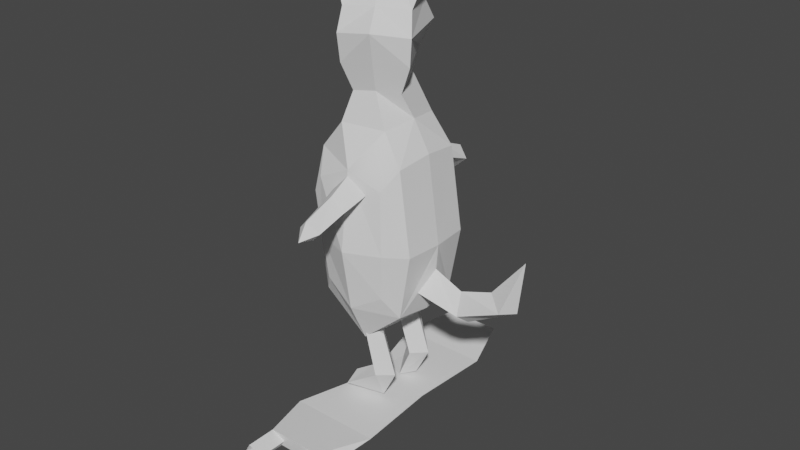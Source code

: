 # Source: SkateboardCat.blend  (saved by Blender 3.0.42; exported with 4.5.12 LTS)
import bpy
from mathutils import Matrix  # noqa: F401  (used for matrix-valued properties, if any)

bpy.ops.wm.read_factory_settings(use_empty=True)
scene = bpy.context.scene
scene.name = 'Scene'

# ---- collections
col_skateboardcat = bpy.data.collections.new('SkateboardCat'); scene.collection.children.link(col_skateboardcat)

# ---- world
world_world = bpy.data.worlds.new('World'); scene.world = world_world
world_world.use_nodes = True; world_world.node_tree.nodes.clear()
_N = world_world.node_tree.nodes; _L = world_world.node_tree.links
n0 = _N.new('ShaderNodeOutputWorld'); n0.name = 'World Output'; n0.location = (300, 300)
n1 = _N.new('ShaderNodeBackground'); n1.name = 'Background'; n1.location = (10, 300)
n1.inputs[0].default_value = (0.05088, 0.05088, 0.05088, 1.0)
_L.new(n1.outputs[0], n0.inputs[0])
n0.is_active_output = True
world_world.color = (0.05088, 0.05088, 0.05088)
world_world.use_sun_shadow = False
world_world.sun_shadow_jitter_overblur = 0.0

# ---- meshes
me_cube_001 = bpy.data.meshes.new('Cube.001')
me_cube_001.from_pydata([(0.3182, -0.2278, -0.3), (0.362, -0.2278, 0.4), (0.3182, 0.195, -0.3), (0.3182, 0.195, 0.4), (0.0, 0.295, -0.4667), (0.0, 0.295, 0.5667), (0.0, -0.3278, -0.4667), (0.0, -0.3278, 0.5667), (0.24, 0.2779, 0.5381), (0.3405, 0.2193, 1.56e-08), (0.3729, -3.725e-09, -0.4096), (0.3729, -7.451e-09, 0.5096), (0.3405, -0.2514, 1.56e-08), (0.24, -0.3107, -0.4381), (0.24, 0.2779, -0.4381), (0.24, -0.3107, 0.5381), (0.0, 0.0, -0.7167), (0.0, -0.4079, 0.2211), (0.0, 0.3758, 1.797e-08), (0.2455, 0.3561, 1.876e-08), (0.4381, -0.00212, 2.272e-08), (0.2454, -5.588e-09, -0.6781), (0.2455, -0.3882, 0.2211), (0.0, 0.1859, 0.7598), (0.2131, 0.1448, 0.7344), (0.257, -0.1448, 0.7344), (0.0, -0.1859, 0.7598), (0.2016, -0.1005, 0.9208), (0.1744, 0.04364, 0.9421), (-0.02014, -0.2006, 0.9829), (-0.1269, -0.09246, 0.9421), (0.2813, -0.1442, 1.268), (0.2716, 0.08756, 1.304), (-0.09976, -0.3371, 1.268), (-0.3174, -0.1785, 1.304), (0.1376, -0.1315, 1.525), (0.08111, 0.001507, 1.56), (0.04311, -0.1471, 1.552), (-0.01707, -0.04285, 1.56), (-0.1499, -0.263, 1.095), (-0.2688, -0.1566, 1.174), (0.223, 0.0656, 1.123), (0.2641, -0.138, 1.095), (0.1642, 0.03906, 1.428), (0.2173, -0.1564, 1.408), (-0.1551, -0.1052, 1.428), (-0.03526, -0.2705, 1.408), (0.0, 0.362, -0.169), (0.0, 0.3184, -0.3626), (0.1228, 0.3216, -0.2958), (0.0, 0.5541, -0.2539), (0.0, 0.6103, -0.4443), (0.07651, 0.5806, -0.3843), (0.0, 0.7715, -0.1792), (0.0, 0.9561, -0.2522), (0.09544, 0.8905, -0.2387), (0.0, 0.9955, 0.09417), (0.1252, -0.1943, 1.428), (0.1773, -0.2265, 1.577), (0.1196, -0.1125, 1.552), (0.09102, -0.2134, 1.408), (0.1859, -0.2564, 1.632), (0.7916, -1.121e-07, 0.2083), (0.6968, 0.07433, 0.2462), (0.6692, -1.065e-07, 0.1771), (0.7243, -1.155e-07, 0.3152), (0.6968, -0.07433, 0.2462), (0.3532, 0.1145, 0.3713), (0.3532, -1.226e-07, 0.2567), (0.3532, -1.387e-07, 0.4858), (0.3532, -0.1146, 0.3713), (0.5134, -1.269e-07, 0.3941), (0.5157, -0.08913, 0.3108), (0.5157, 0.08913, 0.3108), (0.518, -1.159e-07, 0.2275), (0.08198, -0.09635, -1.102), (0.08164, -1.317e-07, -0.6601), (0.1654, 0.08056, -1.121), (0.1695, 0.0879, -0.6601), (0.1773, -0.1375, -1.019), (0.1695, -0.08791, -0.5922), (0.2581, -0.1514, -1.091), (0.2574, -1.317e-07, -0.5715), (0.1668, -0.2032, -1.131), (0.08164, 0.09142, -0.9331), (0.1695, 0.1793, -0.9331), (0.2574, 0.09142, -0.9253), (0.1695, 0.003511, -0.9265), (-0.3182, -0.2278, -0.3), (-0.362, -0.2278, 0.4), (-0.3182, 0.195, -0.3), (-0.3182, 0.195, 0.4), (-0.24, 0.2779, 0.5381), (-0.3405, 0.2193, 1.56e-08), (-0.3729, -3.725e-09, -0.4096), (-0.3729, -7.451e-09, 0.5096), (-0.3405, -0.2514, 1.56e-08), (-0.24, -0.3107, -0.4381), (-0.24, 0.2779, -0.4381), (-0.24, -0.3107, 0.5381), (-0.2455, 0.3561, 1.876e-08), (-0.4381, -0.00212, 2.272e-08), (-0.2454, -5.588e-09, -0.6781), (-0.2455, -0.3882, 0.2211), (-0.2131, 0.1448, 0.7344), (-0.257, -0.1448, 0.7344), (0.08418, 0.1593, 0.9208), (-0.1375, 0.05914, 0.9829), (0.1041, 0.248, 1.268), (-0.2925, 0.08956, 1.268), (0.01864, 0.1318, 1.525), (-0.05551, 0.07119, 1.552), (-0.2701, 0.003027, 1.095), (0.09735, 0.231, 1.095), (0.05266, 0.208, 1.408), (-0.1999, 0.09394, 1.408), (-0.1228, 0.3216, -0.2958), (-0.07651, 0.5806, -0.3843), (-0.09544, 0.8905, -0.2387), (-0.03667, 0.164, 1.428), (-0.02643, 0.2244, 1.577), (0.02094, 0.1057, 1.552), (-0.07362, 0.151, 1.408), (-0.04323, 0.2506, 1.632), (-0.7634, -1.122e-07, 0.209), (-0.6701, 0.07433, 0.2507), (-0.6397, -1.073e-07, 0.1828), (-0.7004, -1.16e-07, 0.3186), (-0.6701, -0.07433, 0.2507), (-0.3532, 0.1145, 0.3713), (-0.3532, -1.226e-07, 0.2567), (-0.3532, -1.387e-07, 0.4858), (-0.3532, -0.1146, 0.3713), (-0.4928, -1.285e-07, 0.4059), (-0.4918, -0.08913, 0.3225), (-0.4918, 0.08913, 0.3225), (-0.4907, -1.175e-07, 0.2392), (-0.08198, 0.004162, -1.135), (-0.08164, -1.317e-07, -0.6601), (-0.1654, 0.08056, -1.121), (-0.1695, 0.0879, -0.6601), (-0.1773, -0.03697, -1.053), (-0.1695, -0.08791, -0.5922), (-0.2581, -0.05086, -1.124), (-0.2574, -1.317e-07, -0.5715), (-0.1668, -0.1387, -1.142), (-0.08164, 0.09142, -0.9331), (-0.1695, 0.1793, -0.9331), (-0.2574, 0.09142, -0.9253), (-0.1695, 0.003511, -0.9265), (-0.1497, -0.1028, 1.533), (-0.08523, -0.2357, 1.406), (0.03378, -0.2713, 1.503), (0.05851, -0.1733, 1.57), (-0.1432, -0.09984, 1.455), (-0.09776, -0.07931, 1.553), (-0.2068, 0.03346, 1.406), (-0.1549, 0.1463, 1.503), (-0.06501, 0.1001, 1.57)], [], [(4, 48, 49, 47, 18, 19, 14), (18, 5, 8, 19), (19, 8, 3, 9), (14, 19, 9, 2), (2, 9, 20, 10), (9, 3, 11, 20), (20, 11, 1, 12), (10, 20, 12, 0), (4, 14, 21, 16), (14, 2, 10, 21), (21, 10, 0, 13), (16, 21, 13, 6), (8, 5, 23, 24), (11, 3, 8, 24), (0, 12, 22, 13), (12, 1, 15, 22), (22, 15, 7, 17), (13, 22, 17, 6), (25, 26, 7, 15), (25, 11, 24), (26, 25, 29, 30), (40, 39, 33, 34), (25, 24, 27, 29), (24, 23, 28, 27), (44, 43, 36, 59), (42, 41, 32, 31), (41, 40, 34, 32), (39, 42, 31, 33), (36, 38, 37, 59), (43, 45, 38, 36), (46, 60, 59, 37), (45, 46, 37, 38), (29, 27, 42, 39), (27, 28, 41, 42), (30, 29, 39, 40), (34, 33, 46, 45), (33, 31, 44, 60, 46), (32, 34, 45, 43), (31, 32, 43, 44), (52, 51, 54, 55), (49, 48, 51, 52), (47, 49, 52, 50), (55, 54, 56), (50, 52, 55, 53), (53, 55, 56), (35, 57, 58), (60, 44, 61), (44, 59, 61), (57, 35, 59, 60), (35, 58, 61, 59), (58, 57, 60, 61), (15, 1, 11, 25), (73, 67, 69, 71), (74, 64, 66, 72), (64, 63, 62), (63, 65, 62), (70, 69, 67, 68), (74, 73, 63, 64), (72, 71, 69, 70), (65, 66, 62), (66, 64, 62), (66, 65, 71, 72), (68, 67, 73, 74), (68, 74, 72, 70), (63, 73, 71, 65), (84, 76, 78, 85), (85, 78, 82, 86), (86, 82, 80, 87), (87, 80, 76, 84), (82, 78, 76, 80), (77, 81, 83), (81, 79, 83), (79, 75, 83), (75, 77, 83), (79, 87, 84, 75), (81, 86, 87, 79), (77, 85, 86, 81), (75, 84, 85, 77), (4, 98, 100, 18, 47, 116, 48), (18, 100, 92, 5), (100, 93, 91, 92), (98, 90, 93, 100), (90, 94, 101, 93), (93, 101, 95, 91), (101, 96, 89, 95), (94, 88, 96, 101), (4, 16, 102, 98), (98, 102, 94, 90), (102, 97, 88, 94), (16, 6, 97, 102), (92, 104, 23, 5), (95, 104, 92, 91), (88, 97, 103, 96), (96, 103, 99, 89), (103, 17, 7, 99), (97, 6, 17, 103), (105, 99, 7, 26), (105, 104, 95), (26, 30, 107, 105), (40, 34, 109, 112), (105, 107, 106, 104), (104, 106, 28, 23), (114, 121, 36, 43), (113, 108, 32, 41), (112, 109, 108, 113), (36, 121, 111, 38), (115, 111, 121, 122), (45, 38, 111, 115), (107, 112, 113, 106), (106, 113, 41, 28), (30, 40, 112, 107), (34, 45, 115, 109), (109, 115, 122, 114, 108), (108, 114, 43, 32), (117, 118, 54, 51), (116, 117, 51, 48), (47, 50, 117, 116), (118, 56, 54), (50, 53, 118, 117), (53, 56, 118), (110, 120, 119), (122, 123, 114), (114, 123, 121), (119, 122, 121, 110), (110, 121, 123, 120), (120, 123, 122, 119), (99, 105, 95, 89), (135, 133, 131, 129), (136, 134, 128, 126), (126, 124, 125), (125, 124, 127), (132, 130, 129, 131), (136, 126, 125, 135), (134, 132, 131, 133), (127, 124, 128), (128, 124, 126), (128, 134, 133, 127), (130, 136, 135, 129), (130, 132, 134, 136), (125, 127, 133, 135), (146, 147, 140, 138), (147, 148, 144, 140), (148, 149, 142, 144), (149, 146, 138, 142), (144, 142, 138, 140), (139, 145, 143), (143, 145, 141), (141, 145, 137), (137, 145, 139), (141, 137, 146, 149), (143, 141, 149, 148), (139, 143, 148, 147), (137, 139, 147, 146), (150, 152, 153, 155), (154, 151, 152, 150), (150, 155, 158, 157), (154, 150, 157, 156)])
me_cube_001.polygons.foreach_set('use_smooth', [0, 0, 0, 0, 0, 0, 0, 0, 0, 0, 0, 0, 0, 1, 0, 0, 0, 0, 0, 0, 0, 0, 0, 0, 0, 0, 0, 0, 0, 0, 0, 0, 0, 0, 0, 0, 0, 0, 0, 0, 0, 0, 0, 0, 0, 0, 0, 0, 0, 0, 0, 0, 0, 0, 0, 0, 0, 0, 0, 0, 0, 0, 0, 0, 0, 0, 0, 0, 0, 0, 0, 0, 0, 0, 0, 0, 0, 0, 0, 0, 0, 0, 0, 0, 0, 0, 0, 0, 0, 0, 0, 1, 0, 0, 0, 0, 0, 0, 0, 0, 0, 0, 0, 0, 0, 0, 0, 0, 0, 0, 0, 0, 0, 0, 0, 0, 0, 0, 0, 0, 0, 0, 0, 0, 0, 0, 0, 0, 0, 0, 0, 0, 0, 0, 0, 0, 0, 0, 0, 0, 0, 0, 0, 0, 0, 0, 0, 0, 0, 0, 0, 0, 0, 0, 0, 0, 0])
_uv = me_cube_001.uv_layers.new(name='UVMap')
_uv.uv.foreach_set('vector', [0.375, 0.375, 0.3945, 0.375, 0.4049, 0.407, 0.4308, 0.375, 0.5, 0.375, 0.5, 0.4392, 0.375, 0.4375, 0.5, 0.375, 0.625, 0.375, 0.625, 0.4375, 0.5, 0.4392, 0.5, 0.4392, 0.625, 0.4375, 0.625, 0.5, 0.5, 0.5174, 0.375, 0.4375, 0.5, 0.4392, 0.5, 0.5174, 0.375, 0.5, 0.375, 0.5, 0.5, 0.5174, 0.5, 0.625, 0.3924, 0.625, 0.5, 0.5174, 0.625, 0.5, 0.6076, 0.625, 0.5, 0.625, 0.5, 0.625, 0.6076, 0.625, 0.625, 0.75, 0.5, 0.7326, 0.3924, 0.625, 0.5, 0.625, 0.5, 0.7326, 0.375, 0.75, 0.25, 0.5, 0.3125, 0.5, 0.3142, 0.625, 0.25, 0.625, 0.3125, 0.5, 0.375, 0.5, 0.3924, 0.625, 0.3142, 0.625, 0.3142, 0.625, 0.3924, 0.625, 0.375, 0.75, 0.3125, 0.75, 0.25, 0.625, 0.3142, 0.625, 0.3125, 0.75, 0.25, 0.75, 0.6875, 0.5, 0.75, 0.5, 0.75, 0.5625, 0.6866, 0.5625, 0.6076, 0.625, 0.625, 0.5, 0.6875, 0.5, 0.6866, 0.5625, 0.375, 0.75, 0.5, 0.7326, 0.5, 0.8108, 0.375, 0.8125, 0.5, 0.7326, 0.625, 0.75, 0.625, 0.8125, 0.5, 0.8108, 0.5, 0.8108, 0.625, 0.8125, 0.625, 0.875, 0.5, 0.875, 0.375, 0.8125, 0.5, 0.8108, 0.5, 0.875, 0.375, 0.875, 0.6866, 0.6875, 0.75, 0.6875, 0.75, 0.75, 0.6875, 0.75, 0.6866, 0.6875, 0.6076, 0.625, 0.6866, 0.5625, 0.75, 0.6875, 0.6866, 0.6875, 0.6866, 0.6875, 0.75, 0.6875, 0.75, 0.6875, 0.6866, 0.6875, 0.6866, 0.6875, 0.75, 0.6875, 0.6866, 0.6875, 0.6866, 0.5625, 0.6866, 0.5625, 0.6866, 0.6875, 0.6866, 0.5625, 0.75, 0.5625, 0.75, 0.5625, 0.6866, 0.5625, 0.6866, 0.5625, 0.75, 0.5625, 0.75, 0.5625, 0.6866, 0.5625, 0.6866, 0.5625, 0.75, 0.5625, 0.75, 0.5625, 0.6866, 0.5625, 0.0, 0.0, 0.0, 0.0, 0.0, 0.0, 0.0, 0.0, 0.6866, 0.6875, 0.6866, 0.5625, 0.6866, 0.5625, 0.6866, 0.6875, 0.75, 0.5625, 0.75, 0.6875, 0.6866, 0.6875, 0.6866, 0.5625, 0.0, 0.0, 0.0, 0.0, 0.0, 0.0, 0.0, 0.0, 0.6866, 0.6875, 0.6866, 0.625, 0.6866, 0.5625, 0.6866, 0.6875, 0.75, 0.6875, 0.6866, 0.6875, 0.6866, 0.6875, 0.75, 0.6875, 0.6866, 0.6875, 0.6866, 0.5625, 0.6866, 0.5625, 0.6866, 0.6875, 0.6866, 0.5625, 0.75, 0.5625, 0.75, 0.5625, 0.6866, 0.5625, 0.75, 0.6875, 0.6866, 0.6875, 0.6866, 0.6875, 0.75, 0.6875, 0.75, 0.6875, 0.6866, 0.6875, 0.6866, 0.6875, 0.75, 0.6875, 0.6866, 0.6875, 0.6866, 0.5625, 0.6866, 0.5625, 0.6866, 0.625, 0.6866, 0.6875, 0.0, 0.0, 0.0, 0.0, 0.0, 0.0, 0.0, 0.0, 0.6866, 0.5625, 0.75, 0.5625, 0.75, 0.5625, 0.6866, 0.5625, 0.4049, 0.407, 0.3945, 0.375, 0.3945, 0.375, 0.4049, 0.407, 0.4049, 0.407, 0.3945, 0.375, 0.3945, 0.375, 0.4049, 0.407, 0.4308, 0.375, 0.4049, 0.407, 0.4049, 0.407, 0.4308, 0.375, 0.4049, 0.407, 0.3945, 0.375, 0.4049, 0.407, 0.4308, 0.375, 0.4049, 0.407, 0.4049, 0.407, 0.4308, 0.375, 0.4308, 0.375, 0.4049, 0.407, 0.4308, 0.375, 0.6866, 0.5689, 0.6866, 0.6096, 0.6866, 0.5689, 0.6866, 0.625, 0.6866, 0.5625, 0.6866, 0.625, 0.6866, 0.5625, 0.6866, 0.5625, 0.6866, 0.5625, 0.6866, 0.6096, 0.6866, 0.5689, 0.6866, 0.5625, 0.6866, 0.625, 0.6866, 0.5689, 0.6866, 0.5689, 0.6866, 0.5625, 0.6866, 0.5625, 0.6866, 0.5689, 0.6866, 0.6096, 0.6866, 0.625, 0.6866, 0.5625, 0.6875, 0.75, 0.625, 0.75, 0.6076, 0.625, 0.6866, 0.6875, 0.5, 0.0, 0.625, 0.0, 0.625, 0.25, 0.5, 0.25, 0.5, 0.25, 0.625, 0.25, 0.625, 0.5, 0.5, 0.5, 0.375, 0.5, 0.625, 0.5, 0.5, 0.625, 0.625, 0.5, 0.625, 0.75, 0.5, 0.625, 0.375, 0.75, 0.625, 0.75, 0.625, 1.0, 0.375, 1.0, 0.125, 0.625, 0.375, 0.625, 0.375, 0.75, 0.125, 0.75, 0.625, 0.625, 0.875, 0.625, 0.875, 0.75, 0.625, 0.75, 0.625, 0.75, 0.375, 0.75, 0.5, 0.625, 0.375, 0.75, 0.375, 0.5, 0.5, 0.625, 0.625, 0.5, 0.875, 0.5, 0.875, 0.625, 0.625, 0.625, 0.125, 0.5, 0.375, 0.5, 0.375, 0.625, 0.125, 0.625, 0.375, 0.25, 0.5, 0.25, 0.5, 0.5, 0.375, 0.5, 0.375, 0.0, 0.5, 0.0, 0.5, 0.25, 0.375, 0.25, 0.5, 0.0, 0.625, 0.0, 0.625, 0.25, 0.5, 0.25, 0.5, 0.25, 0.625, 0.25, 0.625, 0.5, 0.5, 0.5, 0.5, 0.5, 0.625, 0.5, 0.625, 0.75, 0.5, 0.75, 0.5, 0.75, 0.625, 0.75, 0.625, 1.0, 0.5, 1.0, 0.625, 0.5, 0.875, 0.5, 0.875, 0.75, 0.625, 0.75, 0.125, 0.5, 0.375, 0.5, 0.25, 0.625, 0.375, 0.5, 0.375, 0.75, 0.25, 0.625, 0.375, 0.75, 0.125, 0.75, 0.25, 0.625, 0.125, 0.75, 0.125, 0.5, 0.25, 0.625, 0.375, 0.75, 0.5, 0.75, 0.5, 1.0, 0.375, 1.0, 0.375, 0.5, 0.5, 0.5, 0.5, 0.75, 0.375, 0.75, 0.375, 0.25, 0.5, 0.25, 0.5, 0.5, 0.375, 0.5, 0.375, 0.0, 0.5, 0.0, 0.5, 0.25, 0.375, 0.25, 0.375, 0.375, 0.375, 0.4375, 0.5, 0.4392, 0.5, 0.375, 0.4308, 0.375, 0.4049, 0.407, 0.3945, 0.375, 0.5, 0.375, 0.5, 0.4392, 0.625, 0.4375, 0.625, 0.375, 0.5, 0.4392, 0.5, 0.5174, 0.625, 0.5, 0.625, 0.4375, 0.375, 0.4375, 0.375, 0.5, 0.5, 0.5174, 0.5, 0.4392, 0.375, 0.5, 0.3924, 0.625, 0.5, 0.625, 0.5, 0.5174, 0.5, 0.5174, 0.5, 0.625, 0.6076, 0.625, 0.625, 0.5, 0.5, 0.625, 0.5, 0.7326, 0.625, 0.75, 0.6076, 0.625, 0.3924, 0.625, 0.375, 0.75, 0.5, 0.7326, 0.5, 0.625, 0.25, 0.5, 0.25, 0.625, 0.3142, 0.625, 0.3125, 0.5, 0.3125, 0.5, 0.3142, 0.625, 0.3924, 0.625, 0.375, 0.5, 0.3142, 0.625, 0.3125, 0.75, 0.375, 0.75, 0.3924, 0.625, 0.25, 0.625, 0.25, 0.75, 0.3125, 0.75, 0.3142, 0.625, 0.6875, 0.5, 0.6866, 0.5625, 0.75, 0.5625, 0.75, 0.5, 0.6076, 0.625, 0.6866, 0.5625, 0.6875, 0.5, 0.625, 0.5, 0.375, 0.75, 0.375, 0.8125, 0.5, 0.8108, 0.5, 0.7326, 0.5, 0.7326, 0.5, 0.8108, 0.625, 0.8125, 0.625, 0.75, 0.5, 0.8108, 0.5, 0.875, 0.625, 0.875, 0.625, 0.8125, 0.375, 0.8125, 0.375, 0.875, 0.5, 0.875, 0.5, 0.8108, 0.6866, 0.6875, 0.6875, 0.75, 0.75, 0.75, 0.75, 0.6875, 0.6866, 0.6875, 0.6866, 0.5625, 0.6076, 0.625, 0.75, 0.6875, 0.75, 0.6875, 0.6866, 0.6875, 0.6866, 0.6875, 0.75, 0.6875, 0.75, 0.6875, 0.6866, 0.6875, 0.6866, 0.6875, 0.6866, 0.6875, 0.6866, 0.6875, 0.6866, 0.5625, 0.6866, 0.5625, 0.6866, 0.5625, 0.6866, 0.5625, 0.75, 0.5625, 0.75, 0.5625, 0.6866, 0.5625, 0.6866, 0.5625, 0.75, 0.5625, 0.75, 0.5625, 0.6866, 0.5625, 0.6866, 0.5625, 0.75, 0.5625, 0.75, 0.5625, 0.6866, 0.6875, 0.6866, 0.6875, 0.6866, 0.5625, 0.6866, 0.5625, 0.75, 0.5625, 0.6866, 0.5625, 0.6866, 0.6875, 0.75, 0.6875, 0.6866, 0.6875, 0.6866, 0.6875, 0.6866, 0.5625, 0.6866, 0.625, 0.75, 0.6875, 0.75, 0.6875, 0.6866, 0.6875, 0.6866, 0.6875, 0.6866, 0.6875, 0.6866, 0.6875, 0.6866, 0.5625, 0.6866, 0.5625, 0.6866, 0.5625, 0.6866, 0.5625, 0.75, 0.5625, 0.75, 0.5625, 0.75, 0.6875, 0.75, 0.6875, 0.6866, 0.6875, 0.6866, 0.6875, 0.75, 0.6875, 0.75, 0.6875, 0.6866, 0.6875, 0.6866, 0.6875, 0.6866, 0.6875, 0.6866, 0.6875, 0.6866, 0.625, 0.6866, 0.5625, 0.6866, 0.5625, 0.6866, 0.5625, 0.6866, 0.5625, 0.75, 0.5625, 0.75, 0.5625, 0.4049, 0.407, 0.4049, 0.407, 0.3945, 0.375, 0.3945, 0.375, 0.4049, 0.407, 0.4049, 0.407, 0.3945, 0.375, 0.3945, 0.375, 0.4308, 0.375, 0.4308, 0.375, 0.4049, 0.407, 0.4049, 0.407, 0.4049, 0.407, 0.4049, 0.407, 0.3945, 0.375, 0.4308, 0.375, 0.4308, 0.375, 0.4049, 0.407, 0.4049, 0.407, 0.4308, 0.375, 0.4308, 0.375, 0.4049, 0.407, 0.6866, 0.5689, 0.6866, 0.5689, 0.6866, 0.6096, 0.6866, 0.625, 0.6866, 0.625, 0.6866, 0.5625, 0.6866, 0.5625, 0.6866, 0.5625, 0.6866, 0.5625, 0.6866, 0.6096, 0.6866, 0.625, 0.6866, 0.5625, 0.6866, 0.5689, 0.6866, 0.5689, 0.6866, 0.5625, 0.6866, 0.5625, 0.6866, 0.5689, 0.6866, 0.5689, 0.6866, 0.5625, 0.6866, 0.625, 0.6866, 0.6096, 0.6875, 0.75, 0.6866, 0.6875, 0.6076, 0.625, 0.625, 0.75, 0.5, 0.0, 0.5, 0.25, 0.625, 0.25, 0.625, 0.0, 0.5, 0.25, 0.5, 0.5, 0.625, 0.5, 0.625, 0.25, 0.375, 0.5, 0.5, 0.625, 0.625, 0.5, 0.625, 0.5, 0.5, 0.625, 0.625, 0.75, 0.375, 0.75, 0.375, 1.0, 0.625, 1.0, 0.625, 0.75, 0.125, 0.625, 0.125, 0.75, 0.375, 0.75, 0.375, 0.625, 0.625, 0.625, 0.625, 0.75, 0.875, 0.75, 0.875, 0.625, 0.625, 0.75, 0.5, 0.625, 0.375, 0.75, 0.375, 0.75, 0.5, 0.625, 0.375, 0.5, 0.625, 0.5, 0.625, 0.625, 0.875, 0.625, 0.875, 0.5, 0.125, 0.5, 0.125, 0.625, 0.375, 0.625, 0.375, 0.5, 0.375, 0.25, 0.375, 0.5, 0.5, 0.5, 0.5, 0.25, 0.375, 0.0, 0.375, 0.25, 0.5, 0.25, 0.5, 0.0, 0.5, 0.0, 0.5, 0.25, 0.625, 0.25, 0.625, 0.0, 0.5, 0.25, 0.5, 0.5, 0.625, 0.5, 0.625, 0.25, 0.5, 0.5, 0.5, 0.75, 0.625, 0.75, 0.625, 0.5, 0.5, 0.75, 0.5, 1.0, 0.625, 1.0, 0.625, 0.75, 0.625, 0.5, 0.625, 0.75, 0.875, 0.75, 0.875, 0.5, 0.125, 0.5, 0.25, 0.625, 0.375, 0.5, 0.375, 0.5, 0.25, 0.625, 0.375, 0.75, 0.375, 0.75, 0.25, 0.625, 0.125, 0.75, 0.125, 0.75, 0.25, 0.625, 0.125, 0.5, 0.375, 0.75, 0.375, 1.0, 0.5, 1.0, 0.5, 0.75, 0.375, 0.5, 0.375, 0.75, 0.5, 0.75, 0.5, 0.5, 0.375, 0.25, 0.375, 0.5, 0.5, 0.5, 0.5, 0.25, 0.375, 0.0, 0.375, 0.25, 0.5, 0.25, 0.5, 0.0, 0.5, 0.5, 1.0, 0.5, 1.0, 1.0, 0.5, 1.0, 0.5, 0.0, 1.0, 0.0, 1.0, 0.5, 0.5, 0.5, 0.5, 0.5, 0.5, 1.0, 1.0, 1.0, 1.0, 0.5, 0.5, 0.0, 0.5, 0.5, 1.0, 0.5, 1.0, 0.0])
_ca = me_cube_001.color_attributes.new('Col', 'BYTE_COLOR', 'CORNER')
_ca.data.foreach_set('color', [0.1845, 0.0, 0.1413, 1.0, 0.2961, 0.0, 0.1946, 1.0, 0.2961, 0.0, 0.1946, 1.0, 0.2961, 0.0, 0.1946, 1.0, 0.2961, 0.0, 0.1946, 1.0, 0.2961, 0.0, 0.1946, 1.0, 0.2874, 0.0, 0.1912, 1.0, 0.2961, 0.0, 0.1946, 1.0, 0.2961, 0.0, 0.1946, 1.0, 0.2961, 0.0, 0.1946, 1.0, 0.2961, 0.0, 0.1946, 1.0, 0.2961, 0.0, 0.1946, 1.0, 0.2961, 0.0, 0.1946, 1.0, 0.2961, 0.0, 0.1946, 1.0, 0.2961, 0.0, 0.1946, 1.0, 0.2874, 0.0, 0.1912, 1.0, 0.2961, 0.0, 0.1946, 1.0, 0.2961, 0.0, 0.1946, 1.0, 0.2961, 0.0, 0.1946, 1.0, 0.2961, 0.0, 0.1946, 1.0, 0.2961, 0.0, 0.1946, 1.0, 0.05448, 0.0, 0.07619, 1.0, 0.2961, 0.0, 0.1946, 1.0, 0.2961, 0.0, 0.1946, 1.0, 0.2961, 0.0, 0.1946, 1.0, 0.2961, 0.0, 0.1946, 1.0, 0.05448, 0.0, 0.07619, 1.0, 0.05448, 0.0, 0.07619, 1.0, 0.2961, 0.0, 0.1946, 1.0, 0.2961, 0.0, 0.1946, 1.0, 0.2961, 0.0, 0.1946, 1.0, 0.2961, 0.0, 0.1946, 1.0, 0.05448, 0.0, 0.07619, 1.0, 0.2961, 0.0, 0.1946, 1.0, 0.2961, 0.0, 0.1946, 1.0, 0.1845, 0.0, 0.1413, 1.0, 0.2874, 0.0, 0.1912, 1.0, 0.08022, 0.0, 0.08866, 1.0, 0.05448, 0.0, 0.07619, 1.0, 0.2874, 0.0, 0.1912, 1.0, 0.2961, 0.0, 0.1946, 1.0, 0.2961, 0.0, 0.1946, 1.0, 0.08022, 0.0, 0.08866, 1.0, 0.08022, 0.0, 0.08866, 1.0, 0.2961, 0.0, 0.1946, 1.0, 0.2961, 0.0, 0.1946, 1.0, 0.2961, 0.0, 0.1946, 1.0, 0.05448, 0.0, 0.07619, 1.0, 0.08022, 0.0, 0.08866, 1.0, 0.2961, 0.0, 0.1946, 1.0, 0.2961, 0.0, 0.1946, 1.0, 0.2961, 0.0, 0.1946, 1.0, 0.2961, 0.0, 0.1946, 1.0, 0.2961, 0.0, 0.1946, 1.0, 0.2961, 0.0, 0.1946, 1.0, 0.2961, 0.0, 0.1946, 1.0, 0.2961, 0.0, 0.1946, 1.0, 0.2961, 0.0, 0.1946, 1.0, 0.2961, 0.0, 0.1946, 1.0, 0.2961, 0.0, 0.1946, 1.0, 0.2961, 0.0, 0.1946, 1.0, 0.2961, 0.0, 0.1946, 1.0, 0.2961, 0.0, 0.1946, 1.0, 0.2961, 0.0, 0.1946, 1.0, 0.2961, 0.0, 0.1946, 1.0, 0.2961, 0.0, 0.1946, 1.0, 0.2961, 0.0, 0.1946, 1.0, 0.2961, 0.0, 0.1946, 1.0, 0.2961, 0.0, 0.1946, 1.0, 0.2961, 0.0, 0.1946, 1.0, 0.2961, 0.0, 0.1946, 1.0, 0.2961, 0.0, 0.1946, 1.0, 0.2961, 0.0, 0.1946, 1.0, 0.2961, 0.0, 0.1946, 1.0, 0.2961, 0.0, 0.1946, 1.0, 0.2961, 0.0, 0.1946, 1.0, 0.2961, 0.0, 0.1946, 1.0, 0.2961, 0.0, 0.1946, 1.0, 0.2961, 0.0, 0.1946, 1.0, 0.2961, 0.0, 0.1946, 1.0, 0.2961, 0.0, 0.1946, 1.0, 0.2961, 0.0, 0.1946, 1.0, 0.9131, 0.3564, 0.1095, 1.0, 0.9131, 0.3564, 0.1095, 1.0, 0.9131, 0.3564, 0.1095, 1.0, 0.9131, 0.3564, 0.1095, 1.0, 1.0, 0.4793, 0.06848, 1.0, 1.0, 0.4793, 0.06848, 1.0, 1.0, 0.4793, 0.06848, 1.0, 1.0, 0.4793, 0.06848, 1.0, 0.9131, 0.3564, 0.1095, 1.0, 0.9131, 0.3564, 0.1095, 1.0, 0.9131, 0.3564, 0.1095, 1.0, 0.9131, 0.3564, 0.1095, 1.0, 0.9131, 0.3564, 0.1095, 1.0, 0.9131, 0.3564, 0.1095, 1.0, 0.9131, 0.3564, 0.1095, 1.0, 0.9131, 0.3564, 0.1095, 1.0, 1.0, 0.4793, 0.06848, 1.0, 1.0, 0.4793, 0.06848, 1.0, 1.0, 0.4793, 0.06848, 1.0, 1.0, 0.4793, 0.06848, 1.0, 1.0, 0.4793, 0.06848, 1.0, 1.0, 0.4793, 0.06848, 1.0, 1.0, 0.4793, 0.06848, 1.0, 1.0, 0.4793, 0.06848, 1.0, 1.0, 1.0, 1.0, 1.0, 1.0, 1.0, 1.0, 1.0, 1.0, 1.0, 1.0, 1.0, 1.0, 1.0, 1.0, 1.0, 1.0, 0.4793, 0.06848, 1.0, 1.0, 0.4793, 0.06848, 1.0, 1.0, 0.4793, 0.06848, 1.0, 1.0, 0.4793, 0.06848, 1.0, 1.0, 0.4793, 0.06848, 1.0, 1.0, 0.4793, 0.06848, 1.0, 1.0, 0.4793, 0.06848, 1.0, 1.0, 0.4793, 0.06848, 1.0, 1.0, 1.0, 1.0, 1.0, 1.0, 1.0, 1.0, 1.0, 1.0, 1.0, 1.0, 1.0, 1.0, 1.0, 1.0, 1.0, 1.0, 0.4793, 0.06848, 1.0, 1.0, 0.4793, 0.06848, 1.0, 1.0, 0.4793, 0.06848, 1.0, 1.0, 0.4793, 0.06848, 1.0, 1.0, 0.4793, 0.06848, 1.0, 1.0, 0.4793, 0.06848, 1.0, 1.0, 0.4793, 0.06848, 1.0, 1.0, 0.4793, 0.06848, 1.0, 1.0, 0.4793, 0.06848, 1.0, 1.0, 0.4793, 0.06848, 1.0, 1.0, 0.4793, 0.06848, 1.0, 1.0, 0.4793, 0.06848, 1.0, 1.0, 0.4793, 0.06848, 1.0, 1.0, 0.4793, 0.06848, 1.0, 1.0, 0.4793, 0.06848, 1.0, 1.0, 0.4793, 0.06848, 1.0, 1.0, 0.4793, 0.06848, 1.0, 1.0, 0.4793, 0.06848, 1.0, 1.0, 0.4793, 0.06848, 1.0, 1.0, 0.4793, 0.06848, 1.0, 1.0, 0.4793, 0.06848, 1.0, 1.0, 0.4793, 0.06848, 1.0, 1.0, 0.4793, 0.06848, 1.0, 1.0, 0.4793, 0.06848, 1.0, 1.0, 0.4793, 0.06848, 1.0, 1.0, 0.4793, 0.06848, 1.0, 1.0, 0.4793, 0.06848, 1.0, 1.0, 0.4793, 0.06848, 1.0, 1.0, 0.4793, 0.06848, 1.0, 1.0, 1.0, 1.0, 1.0, 1.0, 1.0, 1.0, 1.0, 1.0, 1.0, 1.0, 1.0, 1.0, 1.0, 1.0, 1.0, 1.0, 0.4793, 0.06848, 1.0, 1.0, 0.4793, 0.06848, 1.0, 1.0, 0.4793, 0.06848, 1.0, 1.0, 0.4793, 0.06848, 1.0, 0.9131, 0.3564, 0.1095, 1.0, 0.9131, 0.3564, 0.1095, 1.0, 0.9131, 0.3564, 0.1095, 1.0, 0.9131, 0.3564, 0.1095, 1.0, 0.9131, 0.3564, 0.1095, 1.0, 0.9131, 0.3564, 0.1095, 1.0, 0.9131, 0.3564, 0.1095, 1.0, 0.9131, 0.3564, 0.1095, 1.0, 0.9131, 0.3564, 0.1095, 1.0, 0.9131, 0.3564, 0.1095, 1.0, 0.9131, 0.3564, 0.1095, 1.0, 0.9131, 0.3564, 0.1095, 1.0, 0.9131, 0.3564, 0.1095, 1.0, 0.9131, 0.3564, 0.1095, 1.0, 0.9131, 0.3564, 0.1095, 1.0, 0.9131, 0.3564, 0.1095, 1.0, 0.9131, 0.3564, 0.1095, 1.0, 0.9131, 0.3564, 0.1095, 1.0, 0.9131, 0.3564, 0.1095, 1.0, 0.9131, 0.3564, 0.1095, 1.0, 0.9131, 0.3564, 0.1095, 1.0, 0.9131, 0.3564, 0.1095, 1.0, 1.0, 0.1946, 0.2051, 1.0, 1.0, 0.1946, 0.2051, 1.0, 1.0, 0.1946, 0.2051, 1.0, 1.0, 0.4793, 0.06848, 1.0, 1.0, 0.4793, 0.06848, 1.0, 1.0, 0.4793, 0.06848, 1.0, 1.0, 0.4793, 0.06848, 1.0, 1.0, 0.4793, 0.06848, 1.0, 1.0, 0.4793, 0.06848, 1.0, 1.0, 0.624, 0.2705, 1.0, 1.0, 0.624, 0.2705, 1.0, 1.0, 0.624, 0.2705, 1.0, 1.0, 0.624, 0.2705, 1.0, 1.0, 0.624, 0.2705, 1.0, 1.0, 0.624, 0.2705, 1.0, 1.0, 0.624, 0.2705, 1.0, 1.0, 0.624, 0.2705, 1.0, 1.0, 0.624, 0.2705, 1.0, 1.0, 0.624, 0.2705, 1.0, 1.0, 0.624, 0.2705, 1.0, 1.0, 0.624, 0.2705, 1.0, 0.2961, 0.0, 0.1946, 1.0, 0.2961, 0.0, 0.1946, 1.0, 0.2961, 0.0, 0.1946, 1.0, 0.2961, 0.0, 0.1946, 1.0, 0.9131, 0.3564, 0.1095, 1.0, 0.9131, 0.3564, 0.1095, 1.0, 0.9131, 0.3564, 0.1095, 1.0, 0.9131, 0.3564, 0.1095, 1.0, 0.6584, 0.1329, 0.02843, 1.0, 0.6584, 0.1329, 0.02843, 1.0, 0.6724, 0.147, 0.0331, 1.0, 0.6724, 0.1441, 0.0319, 1.0, 0.6584, 0.1329, 0.02843, 1.0, 0.6584, 0.1329, 0.02843, 1.0, 0.7084, 0.1779, 0.04519, 1.0, 0.9131, 0.3564, 0.1095, 1.0, 0.9131, 0.3564, 0.1095, 1.0, 0.9131, 0.3564, 0.1095, 1.0, 0.9131, 0.3564, 0.1095, 1.0, 0.9131, 0.3564, 0.1095, 1.0, 0.9131, 0.3564, 0.1095, 1.0, 0.9131, 0.3564, 0.1095, 1.0, 0.6584, 0.1329, 0.02843, 1.0, 0.6584, 0.1329, 0.02843, 1.0, 0.6584, 0.1329, 0.02843, 1.0, 0.6584, 0.1329, 0.02843, 1.0, 0.9131, 0.3564, 0.1095, 1.0, 0.9131, 0.3564, 0.1095, 1.0, 0.9131, 0.3564, 0.1095, 1.0, 0.9131, 0.3564, 0.1095, 1.0, 0.9131, 0.3564, 0.1095, 1.0, 0.9131, 0.3564, 0.1095, 1.0, 0.9131, 0.3564, 0.1095, 1.0, 0.6724, 0.147, 0.0331, 1.0, 0.6584, 0.1329, 0.02843, 1.0, 0.7084, 0.1779, 0.04519, 1.0, 0.9131, 0.3564, 0.1095, 1.0, 0.9131, 0.3564, 0.1095, 1.0, 0.9131, 0.3564, 0.1095, 1.0, 0.9131, 0.3564, 0.1095, 1.0, 0.7084, 0.1746, 0.04231, 1.0, 0.8796, 0.3278, 0.09759, 1.0, 0.6584, 0.1329, 0.02843, 1.0, 0.6584, 0.1329, 0.02843, 1.0, 0.7084, 0.1746, 0.04231, 1.0, 0.6584, 0.1329, 0.02843, 1.0, 0.6724, 0.1441, 0.0319, 1.0, 0.8963, 0.3419, 0.1046, 1.0, 0.9131, 0.3564, 0.1095, 1.0, 0.9131, 0.3564, 0.1095, 1.0, 0.9131, 0.3564, 0.1095, 1.0, 0.9131, 0.3564, 0.1095, 1.0, 0.9131, 0.3564, 0.1095, 1.0, 0.9131, 0.3564, 0.1095, 1.0, 0.9131, 0.3564, 0.1095, 1.0, 0.9131, 0.3564, 0.1095, 1.0, 0.9131, 0.3564, 0.1095, 1.0, 0.9131, 0.3564, 0.1095, 1.0, 0.9131, 0.3564, 0.1095, 1.0, 0.9131, 0.3564, 0.1095, 1.0, 0.9131, 0.3564, 0.1095, 1.0, 0.9131, 0.3564, 0.1095, 1.0, 0.9131, 0.3564, 0.1095, 1.0, 0.9131, 0.3564, 0.1095, 1.0, 0.9131, 0.3564, 0.1095, 1.0, 0.9131, 0.3564, 0.1095, 1.0, 0.9131, 0.3564, 0.1095, 1.0, 0.9131, 0.3564, 0.1095, 1.0, 0.9131, 0.3564, 0.1095, 1.0, 0.9131, 0.3564, 0.1095, 1.0, 0.9131, 0.3564, 0.1095, 1.0, 0.9131, 0.3564, 0.1095, 1.0, 0.9131, 0.3564, 0.1095, 1.0, 0.9131, 0.3564, 0.1095, 1.0, 0.9131, 0.3564, 0.1095, 1.0, 0.9131, 0.3564, 0.1095, 1.0, 0.9131, 0.3564, 0.1095, 1.0, 0.9131, 0.3564, 0.1095, 1.0, 0.9131, 0.3564, 0.1095, 1.0, 0.9131, 0.3564, 0.1095, 1.0, 0.9131, 0.3564, 0.1095, 1.0, 0.9131, 0.3564, 0.1095, 1.0, 0.9131, 0.3564, 0.1095, 1.0, 0.9131, 0.3564, 0.1095, 1.0, 0.9131, 0.3564, 0.1095, 1.0, 0.9131, 0.3564, 0.1095, 1.0, 0.9131, 0.3564, 0.1095, 1.0, 0.9131, 0.3564, 0.1095, 1.0, 0.9131, 0.3564, 0.1095, 1.0, 0.9131, 0.3564, 0.1095, 1.0, 0.9131, 0.3564, 0.1095, 1.0, 0.9131, 0.3564, 0.1095, 1.0, 0.9131, 0.3564, 0.1095, 1.0, 0.9131, 0.3564, 0.1095, 1.0, 0.9131, 0.3564, 0.1095, 1.0, 0.9131, 0.3564, 0.1095, 1.0, 0.9131, 0.3564, 0.1095, 1.0, 0.9131, 0.3564, 0.1095, 1.0, 0.9131, 0.3564, 0.1095, 1.0, 0.9131, 0.3564, 0.1095, 1.0, 0.1845, 0.0, 0.1413, 1.0, 0.2831, 0.0, 0.1878, 1.0, 0.2961, 0.0, 0.1946, 1.0, 0.2961, 0.0, 0.1946, 1.0, 0.2961, 0.0, 0.1946, 1.0, 0.2961, 0.0, 0.1946, 1.0, 0.2961, 0.0, 0.1946, 1.0, 0.2961, 0.0, 0.1946, 1.0, 0.2961, 0.0, 0.1946, 1.0, 0.2961, 0.0, 0.1946, 1.0, 0.2961, 0.0, 0.1946, 1.0, 0.2961, 0.0, 0.1946, 1.0, 0.2961, 0.0, 0.1946, 1.0, 0.2961, 0.0, 0.1946, 1.0, 0.2961, 0.0, 0.1946, 1.0, 0.2831, 0.0, 0.1878, 1.0, 0.2961, 0.0, 0.1946, 1.0, 0.2961, 0.0, 0.1946, 1.0, 0.2961, 0.0, 0.1946, 1.0, 0.2961, 0.0, 0.1946, 1.0, 0.2961, 0.0, 0.1946, 1.0, 0.05448, 0.0, 0.07619, 1.0, 0.2961, 0.0, 0.1946, 1.0, 0.2961, 0.0, 0.1946, 1.0, 0.05448, 0.0, 0.07619, 1.0, 0.2961, 0.0, 0.1946, 1.0, 0.2961, 0.0, 0.1946, 1.0, 0.05448, 0.0, 0.07619, 1.0, 0.2961, 0.0, 0.1946, 1.0, 0.2961, 0.0, 0.1946, 1.0, 0.2961, 0.0, 0.1946, 1.0, 0.2961, 0.0, 0.1946, 1.0, 0.2961, 0.0, 0.1946, 1.0, 0.2961, 0.0, 0.1946, 1.0, 0.05448, 0.0, 0.07619, 1.0, 0.1845, 0.0, 0.1413, 1.0, 0.05448, 0.0, 0.07619, 1.0, 0.08022, 0.0, 0.08866, 1.0, 0.2831, 0.0, 0.1878, 1.0, 0.2831, 0.0, 0.1878, 1.0, 0.08022, 0.0, 0.08866, 1.0, 0.2961, 0.0, 0.1946, 1.0, 0.2961, 0.0, 0.1946, 1.0, 0.08022, 0.0, 0.08866, 1.0, 0.2961, 0.0, 0.1946, 1.0, 0.2961, 0.0, 0.1946, 1.0, 0.2961, 0.0, 0.1946, 1.0, 0.05448, 0.0, 0.07619, 1.0, 0.2961, 0.0, 0.1946, 1.0, 0.2961, 0.0, 0.1946, 1.0, 0.08022, 0.0, 0.08866, 1.0, 0.2961, 0.0, 0.1946, 1.0, 0.2961, 0.0, 0.1946, 1.0, 0.2961, 0.0, 0.1946, 1.0, 0.2961, 0.0, 0.1946, 1.0, 0.2961, 0.0, 0.1946, 1.0, 0.2961, 0.0, 0.1946, 1.0, 0.2961, 0.0, 0.1946, 1.0, 0.2961, 0.0, 0.1946, 1.0, 0.2961, 0.0, 0.1946, 1.0, 0.2961, 0.0, 0.1946, 1.0, 0.2961, 0.0, 0.1946, 1.0, 0.2961, 0.0, 0.1946, 1.0, 0.2961, 0.0, 0.1946, 1.0, 0.2961, 0.0, 0.1946, 1.0, 0.2961, 0.0, 0.1946, 1.0, 0.2961, 0.0, 0.1946, 1.0, 0.2961, 0.0, 0.1946, 1.0, 0.2961, 0.0, 0.1946, 1.0, 0.2961, 0.0, 0.1946, 1.0, 0.2961, 0.0, 0.1946, 1.0, 0.2961, 0.0, 0.1946, 1.0, 0.2961, 0.0, 0.1946, 1.0, 0.2961, 0.0, 0.1946, 1.0, 0.2961, 0.0, 0.1946, 1.0, 0.2961, 0.0, 0.1946, 1.0, 0.2961, 0.0, 0.1946, 1.0, 0.2961, 0.0, 0.1946, 1.0, 0.2961, 0.0, 0.1946, 1.0, 0.2961, 0.0, 0.1946, 1.0, 0.2961, 0.0, 0.1946, 1.0, 0.2961, 0.0, 0.1946, 1.0, 0.9131, 0.3564, 0.1095, 1.0, 0.9131, 0.3564, 0.1095, 1.0, 0.9131, 0.3564, 0.1095, 1.0, 0.9131, 0.3564, 0.1095, 1.0, 1.0, 0.4793, 0.06848, 1.0, 1.0, 0.4793, 0.06848, 1.0, 1.0, 0.4793, 0.06848, 1.0, 1.0, 0.4793, 0.06848, 1.0, 0.9131, 0.3564, 0.1095, 1.0, 0.9131, 0.3564, 0.1095, 1.0, 0.9131, 0.3564, 0.1095, 1.0, 0.9131, 0.3564, 0.1095, 1.0, 0.9131, 0.3564, 0.1095, 1.0, 0.9131, 0.3564, 0.1095, 1.0, 0.9131, 0.3564, 0.1095, 1.0, 0.9131, 0.3564, 0.1095, 1.0, 1.0, 0.4793, 0.06848, 1.0, 1.0, 0.4793, 0.06848, 1.0, 1.0, 0.4793, 0.06848, 1.0, 1.0, 0.4793, 0.06848, 1.0, 1.0, 0.4793, 0.06848, 1.0, 1.0, 0.4793, 0.06848, 1.0, 1.0, 0.4793, 0.06848, 1.0, 1.0, 0.4793, 0.06848, 1.0, 1.0, 0.4793, 0.06848, 1.0, 1.0, 0.4793, 0.06848, 1.0, 1.0, 0.4793, 0.06848, 1.0, 1.0, 0.4793, 0.06848, 1.0, 1.0, 0.4793, 0.06848, 1.0, 1.0, 0.4793, 0.06848, 1.0, 1.0, 0.4793, 0.06848, 1.0, 1.0, 0.4793, 0.06848, 1.0, 1.0, 0.4793, 0.06848, 1.0, 1.0, 0.4793, 0.06848, 1.0, 1.0, 0.4793, 0.06848, 1.0, 1.0, 0.4793, 0.06848, 1.0, 1.0, 0.4793, 0.06848, 1.0, 1.0, 0.4793, 0.06848, 1.0, 1.0, 0.4793, 0.06848, 1.0, 1.0, 0.4793, 0.06848, 1.0, 1.0, 0.4793, 0.06848, 1.0, 1.0, 0.4793, 0.06848, 1.0, 1.0, 0.4793, 0.06848, 1.0, 1.0, 0.4793, 0.06848, 1.0, 1.0, 0.4793, 0.06848, 1.0, 1.0, 0.4793, 0.06848, 1.0, 1.0, 0.4793, 0.06848, 1.0, 1.0, 0.4793, 0.06848, 1.0, 1.0, 0.4793, 0.06848, 1.0, 1.0, 0.4793, 0.06848, 1.0, 1.0, 0.4793, 0.06848, 1.0, 1.0, 0.4793, 0.06848, 1.0, 1.0, 0.4793, 0.06848, 1.0, 1.0, 0.4793, 0.06848, 1.0, 1.0, 0.4793, 0.06848, 1.0, 1.0, 0.4793, 0.06848, 1.0, 1.0, 0.4793, 0.06848, 1.0, 1.0, 0.4793, 0.06848, 1.0, 1.0, 0.4793, 0.06848, 1.0, 1.0, 0.4793, 0.06848, 1.0, 1.0, 0.4793, 0.06848, 1.0, 1.0, 0.4793, 0.06848, 1.0, 1.0, 0.4793, 0.06848, 1.0, 1.0, 0.4793, 0.06848, 1.0, 1.0, 0.4793, 0.06848, 1.0, 0.9131, 0.3564, 0.1095, 1.0, 0.9131, 0.3564, 0.1095, 1.0, 0.9131, 0.3564, 0.1095, 1.0, 0.9131, 0.3564, 0.1095, 1.0, 0.9131, 0.3564, 0.1095, 1.0, 0.9131, 0.3564, 0.1095, 1.0, 0.9131, 0.3564, 0.1095, 1.0, 0.9131, 0.3564, 0.1095, 1.0, 0.9131, 0.3564, 0.1095, 1.0, 0.9131, 0.3564, 0.1095, 1.0, 0.9131, 0.3564, 0.1095, 1.0, 0.9131, 0.3564, 0.1095, 1.0, 0.9131, 0.3564, 0.1095, 1.0, 0.9131, 0.3564, 0.1095, 1.0, 0.9131, 0.3564, 0.1095, 1.0, 0.9131, 0.3564, 0.1095, 1.0, 0.9131, 0.3564, 0.1095, 1.0, 0.9131, 0.3564, 0.1095, 1.0, 0.9131, 0.3564, 0.1095, 1.0, 0.9131, 0.3564, 0.1095, 1.0, 0.9131, 0.3564, 0.1095, 1.0, 0.9131, 0.3564, 0.1095, 1.0, 1.0, 0.1946, 0.2051, 1.0, 1.0, 0.1946, 0.2051, 1.0, 1.0, 0.1946, 0.2051, 1.0, 1.0, 0.4793, 0.06848, 1.0, 1.0, 0.4793, 0.06848, 1.0, 1.0, 0.4793, 0.06848, 1.0, 1.0, 0.4793, 0.06848, 1.0, 1.0, 0.4793, 0.06848, 1.0, 1.0, 0.4793, 0.06848, 1.0, 1.0, 0.624, 0.2705, 1.0, 1.0, 0.624, 0.2705, 1.0, 1.0, 0.624, 0.2705, 1.0, 1.0, 0.624, 0.2705, 1.0, 1.0, 0.624, 0.2705, 1.0, 1.0, 0.624, 0.2705, 1.0, 1.0, 0.624, 0.2705, 1.0, 1.0, 0.624, 0.2705, 1.0, 1.0, 0.624, 0.2705, 1.0, 1.0, 0.624, 0.2705, 1.0, 1.0, 0.624, 0.2705, 1.0, 1.0, 0.624, 0.2705, 1.0, 0.2961, 0.0, 0.1946, 1.0, 0.2961, 0.0, 0.1946, 1.0, 0.2961, 0.0, 0.1946, 1.0, 0.2961, 0.0, 0.1946, 1.0, 0.9131, 0.3564, 0.1095, 1.0, 0.9131, 0.3564, 0.1095, 1.0, 0.9131, 0.3564, 0.1095, 1.0, 0.9131, 0.3564, 0.1095, 1.0, 0.6584, 0.1329, 0.02843, 1.0, 0.6584, 0.1329, 0.02843, 1.0, 0.6584, 0.1329, 0.02843, 1.0, 0.6584, 0.1329, 0.02843, 1.0, 0.6584, 0.1329, 0.02843, 1.0, 0.6724, 0.1413, 0.0319, 1.0, 0.6584, 0.1329, 0.02843, 1.0, 0.9131, 0.3564, 0.1095, 1.0, 0.9131, 0.3564, 0.1095, 1.0, 0.9131, 0.3564, 0.1095, 1.0, 0.9131, 0.3564, 0.1095, 1.0, 0.9131, 0.3564, 0.1095, 1.0, 0.9131, 0.3564, 0.1095, 1.0, 0.9131, 0.3564, 0.1095, 1.0, 0.6584, 0.1329, 0.02843, 1.0, 0.6584, 0.1329, 0.02843, 1.0, 0.6584, 0.1329, 0.02843, 1.0, 0.6584, 0.1329, 0.02843, 1.0, 0.9131, 0.3564, 0.1095, 1.0, 0.9131, 0.3564, 0.1095, 1.0, 0.9131, 0.3564, 0.1095, 1.0, 0.9131, 0.3564, 0.1095, 1.0, 0.9131, 0.3564, 0.1095, 1.0, 0.9131, 0.3564, 0.1095, 1.0, 0.9131, 0.3564, 0.1095, 1.0, 0.6584, 0.1329, 0.02843, 1.0, 0.6724, 0.1413, 0.0319, 1.0, 0.6584, 0.1329, 0.02843, 1.0, 0.9131, 0.3564, 0.1095, 1.0, 0.9131, 0.3564, 0.1095, 1.0, 0.9131, 0.3564, 0.1095, 1.0, 0.9131, 0.3564, 0.1095, 1.0, 0.6654, 0.1356, 0.02956, 1.0, 0.6584, 0.1329, 0.02843, 1.0, 0.6584, 0.1329, 0.02843, 1.0, 0.7913, 0.2502, 0.07036, 1.0, 0.6654, 0.1356, 0.02956, 1.0, 0.8228, 0.2789, 0.08022, 1.0, 0.6584, 0.1329, 0.02843, 1.0, 0.6584, 0.1329, 0.02843, 1.0, 0.9131, 0.3564, 0.1095, 1.0, 0.9131, 0.3564, 0.1095, 1.0, 0.9131, 0.3564, 0.1095, 1.0, 0.9131, 0.3564, 0.1095, 1.0, 0.9131, 0.3564, 0.1095, 1.0, 0.9131, 0.3564, 0.1095, 1.0, 0.9131, 0.3564, 0.1095, 1.0, 0.9131, 0.3564, 0.1095, 1.0, 0.9131, 0.3564, 0.1095, 1.0, 0.9131, 0.3564, 0.1095, 1.0, 0.9131, 0.3564, 0.1095, 1.0, 0.9131, 0.3564, 0.1095, 1.0, 0.9131, 0.3564, 0.1095, 1.0, 0.9131, 0.3564, 0.1095, 1.0, 0.9131, 0.3564, 0.1095, 1.0, 0.9131, 0.3564, 0.1095, 1.0, 0.9131, 0.3564, 0.1095, 1.0, 0.9131, 0.3564, 0.1095, 1.0, 0.9131, 0.3564, 0.1095, 1.0, 0.9131, 0.3564, 0.1095, 1.0, 0.9131, 0.3564, 0.1095, 1.0, 0.9131, 0.3564, 0.1095, 1.0, 0.9131, 0.3564, 0.1095, 1.0, 0.9131, 0.3564, 0.1095, 1.0, 0.9131, 0.3564, 0.1095, 1.0, 0.9131, 0.3564, 0.1095, 1.0, 0.9131, 0.3564, 0.1095, 1.0, 0.9131, 0.3564, 0.1095, 1.0, 0.9131, 0.3564, 0.1095, 1.0, 0.9131, 0.3564, 0.1095, 1.0, 0.9131, 0.3564, 0.1095, 1.0, 0.9131, 0.3564, 0.1095, 1.0, 0.9131, 0.3564, 0.1095, 1.0, 0.9131, 0.3564, 0.1095, 1.0, 0.9131, 0.3564, 0.1095, 1.0, 0.9131, 0.3564, 0.1095, 1.0, 0.9131, 0.3564, 0.1095, 1.0, 0.9131, 0.3564, 0.1095, 1.0, 0.9131, 0.3564, 0.1095, 1.0, 0.9131, 0.3564, 0.1095, 1.0, 0.9131, 0.3564, 0.1095, 1.0, 0.9131, 0.3564, 0.1095, 1.0, 0.9131, 0.3564, 0.1095, 1.0, 0.9131, 0.3564, 0.1095, 1.0, 0.9131, 0.3564, 0.1095, 1.0, 0.9131, 0.3564, 0.1095, 1.0, 0.9131, 0.3564, 0.1095, 1.0, 0.9131, 0.3564, 0.1095, 1.0, 0.9131, 0.3564, 0.1095, 1.0, 0.9131, 0.3564, 0.1095, 1.0, 0.9131, 0.3564, 0.1095, 1.0, 0.9131, 0.3564, 0.1095, 1.0, 0.006512, 0.016, 0.05613, 1.0, 0.006512, 0.016, 0.05613, 1.0, 0.006512, 0.016, 0.05613, 1.0, 0.006512, 0.016, 0.05613, 1.0, 0.006512, 0.016, 0.05613, 1.0, 0.006512, 0.016, 0.05613, 1.0, 0.006512, 0.016, 0.05613, 1.0, 0.006512, 0.016, 0.05613, 1.0, 0.006512, 0.016, 0.05613, 1.0, 0.006512, 0.016, 0.05613, 1.0, 0.006512, 0.016, 0.05613, 1.0, 0.006512, 0.016, 0.05613, 1.0, 0.006512, 0.016, 0.05613, 1.0, 0.006512, 0.016, 0.05613, 1.0, 0.006512, 0.016, 0.05613, 1.0, 0.006512, 0.016, 0.05613, 1.0])
me_cube_001.use_remesh_fix_poles = True
me_cube_001.use_remesh_preserve_attributes = False
me_cube_001.use_paint_bone_selection = False
me_cube_001.use_paint_mask = True
me_cube_001.update()
me_cube = bpy.data.meshes.new('Cube')
me_cube.from_pydata([(0.9049, -0.1852, 0.06899), (0.9049, 0.1852, 0.06899), (0.8956, 0.2404, -0.02151), (0.5485, 0.3016, 0.02823), (0.8956, -0.2404, -0.02151), (0.5485, -0.3016, 0.02823), (0.0, 0.1743, -0.01569), (0.0, 0.2655, 0.02823), (0.0, -0.1333, -0.01569), (0.0, -0.1469, 0.02823), (-0.9049, -0.1852, 0.06899), (-0.9049, 0.1852, 0.06899), (-0.5485, 0.2404, -0.02151), (-0.5485, 0.3016, 0.02823), (-0.5485, -0.2404, -0.02151), (-0.5485, -0.3016, 0.02823), (0.8956, 1.49e-08, -0.02151), (0.9003, -0.09259, 0.02374), (0.8956, -0.1202, -0.02151), (0.9003, 0.09259, 0.02374), (0.8956, 0.1202, -0.02151), (1.061, -0.2106, -0.004872), (1.066, -0.1788, 0.04734), (1.066, 0.1788, 0.04734), (1.061, 0.2106, -0.004872), (1.061, -0.1296, -0.004872), (1.063, 0.1164, 0.01682), (1.063, -0.1164, 0.01682), (1.061, 0.1296, -0.004872), (1.091, -0.2404, -0.02151), (1.101, -0.1852, 0.06899), (1.101, 0.1852, 0.06899), (1.091, 0.2404, -0.02151), (1.091, -0.1202, -0.02151), (1.096, 0.09259, 0.02374), (1.096, -0.09259, 0.02374), (1.091, 0.1202, -0.02151)], [], [(2, 3, 1), (2, 1, 31, 32), (1, 3, 5, 0), (6, 2, 20, 16, 18, 4, 8), (0, 5, 4), (6, 7, 3, 2), (4, 5, 9, 8), (3, 7, 9, 5), (12, 11, 13), (12, 14, 10, 11), (11, 10, 15, 13), (6, 8, 14, 12), (10, 14, 15), (6, 12, 13, 7), (14, 8, 9, 15), (13, 15, 9, 7), (24, 23, 26, 28), (16, 17, 18), (0, 17, 16, 19, 1), (18, 17, 35, 33), (20, 19, 16), (25, 27, 22, 21), (17, 0, 30, 35), (4, 18, 33, 29), (19, 20, 36, 34), (0, 4, 29, 30), (1, 19, 34, 31), (20, 2, 32, 36), (21, 22, 30, 29), (23, 24, 32, 31), (25, 21, 29, 33), (26, 23, 31, 34), (22, 27, 35, 30), (27, 25, 33, 35), (24, 28, 36, 32), (28, 26, 34, 36)])
_uv = me_cube.uv_layers.new(name='UVMap')
_uv.uv.foreach_set('vector', [0.375, 0.4167, 0.625, 0.4167, 0.375, 0.5, 0.375, 0.4167, 0.375, 0.5, 0.375, 0.5, 0.375, 0.4167, 0.625, 0.5, 0.7083, 0.5, 0.7083, 0.75, 0.625, 0.75, 0.25, 0.5, 0.2917, 0.5, 0.2917, 0.5625, 0.2917, 0.625, 0.2917, 0.6875, 0.2917, 0.75, 0.25, 0.75, 0.625, 0.75, 0.625, 0.8333, 0.375, 0.8333, 0.375, 0.375, 0.625, 0.375, 0.625, 0.4167, 0.375, 0.4167, 0.375, 0.8333, 0.625, 0.8333, 0.625, 0.875, 0.375, 0.875, 0.7083, 0.5, 0.75, 0.5, 0.75, 0.75, 0.7083, 0.75, 0.375, 0.4167, 0.375, 0.5, 0.625, 0.4167, 0.2917, 0.5, 0.2917, 0.75, 0.375, 0.75, 0.375, 0.5, 0.625, 0.5, 0.625, 0.75, 0.7083, 0.75, 0.7083, 0.5, 0.25, 0.5, 0.25, 0.75, 0.2917, 0.75, 0.2917, 0.5, 0.625, 0.75, 0.375, 0.8333, 0.625, 0.8333, 0.375, 0.375, 0.375, 0.4167, 0.625, 0.4167, 0.625, 0.375, 0.375, 0.8333, 0.375, 0.875, 0.625, 0.875, 0.625, 0.8333, 0.7083, 0.5, 0.7083, 0.75, 0.75, 0.75, 0.75, 0.5, 0.307, 0.5102, 0.3551, 0.5102, 0.327, 0.5523, 0.307, 0.5523, 0.2917, 0.625, 0.3333, 0.6875, 0.2917, 0.6875, 0.375, 0.75, 0.3333, 0.6875, 0.2917, 0.625, 0.3333, 0.5625, 0.375, 0.5, 0.2917, 0.6875, 0.3333, 0.6875, 0.3333, 0.6875, 0.2917, 0.6875, 0.2917, 0.5625, 0.3333, 0.5625, 0.2917, 0.625, 0.307, 0.6977, 0.327, 0.6977, 0.3551, 0.7398, 0.307, 0.7398, 0.3333, 0.6875, 0.375, 0.75, 0.375, 0.75, 0.3333, 0.6875, 0.2917, 0.75, 0.2917, 0.6875, 0.2917, 0.6875, 0.2917, 0.75, 0.3333, 0.5625, 0.2917, 0.5625, 0.2917, 0.5625, 0.3333, 0.5625, 0.625, 0.75, 0.375, 0.8333, 0.375, 0.8333, 0.625, 0.75, 0.375, 0.5, 0.3333, 0.5625, 0.3333, 0.5625, 0.375, 0.5, 0.2917, 0.5625, 0.2917, 0.5, 0.2917, 0.5, 0.2917, 0.5625, 0.307, 0.7398, 0.3551, 0.7398, 0.375, 0.75, 0.2917, 0.75, 0.3551, 0.5102, 0.307, 0.5102, 0.2917, 0.5, 0.375, 0.5, 0.307, 0.6977, 0.307, 0.7398, 0.2917, 0.75, 0.2917, 0.6875, 0.327, 0.5523, 0.3551, 0.5102, 0.375, 0.5, 0.3333, 0.5625, 0.3551, 0.7398, 0.327, 0.6977, 0.3333, 0.6875, 0.375, 0.75, 0.327, 0.6977, 0.307, 0.6977, 0.2917, 0.6875, 0.3333, 0.6875, 0.307, 0.5102, 0.307, 0.5523, 0.2917, 0.5625, 0.2917, 0.5, 0.307, 0.5523, 0.327, 0.5523, 0.3333, 0.5625, 0.2917, 0.5625])
_ca = me_cube.color_attributes.new('Col', 'BYTE_COLOR', 'CORNER')
_ca.data.foreach_set('color', [0.6584, 0.01298, 0.04519, 1.0, 0.6584, 0.01298, 0.04519, 1.0, 0.6584, 0.01298, 0.04519, 1.0, 0.2874, 0.2747, 0.4793, 1.0, 0.2874, 0.2747, 0.4793, 1.0, 0.2874, 0.2747, 0.4793, 1.0, 0.2874, 0.2747, 0.4793, 1.0, 1.0, 0.3095, 0.09531, 1.0, 0.6584, 0.01298, 0.04519, 1.0, 0.6584, 0.01298, 0.04519, 1.0, 1.0, 0.3095, 0.09531, 1.0, 0.1274, 0.0, 0.07227, 1.0, 0.1274, 0.0, 0.07227, 1.0, 0.1274, 0.0, 0.07227, 1.0, 0.1274, 0.0, 0.07227, 1.0, 0.1274, 0.0, 0.07227, 1.0, 0.1274, 0.0, 0.07227, 1.0, 0.1274, 0.0, 0.07227, 1.0, 0.8469, 0.07227, 0.05127, 1.0, 0.8469, 0.07227, 0.05127, 1.0, 0.8469, 0.07227, 0.05127, 1.0, 0.6584, 0.01298, 0.04519, 1.0, 0.6584, 0.01298, 0.04519, 1.0, 0.6584, 0.01298, 0.04519, 1.0, 0.6584, 0.01298, 0.04519, 1.0, 0.8469, 0.07227, 0.05127, 1.0, 0.8469, 0.07227, 0.05127, 1.0, 0.8469, 0.07227, 0.05127, 1.0, 0.8469, 0.07227, 0.05127, 1.0, 0.6584, 0.01298, 0.04519, 1.0, 0.6584, 0.01298, 0.04519, 1.0, 0.6584, 0.01298, 0.04519, 1.0, 0.6584, 0.01298, 0.04519, 1.0, 0.6584, 0.01298, 0.04519, 1.0, 0.6584, 0.01298, 0.04519, 1.0, 0.6584, 0.01298, 0.04519, 1.0, 0.1274, 0.0, 0.07227, 1.0, 0.1274, 0.0, 0.07227, 1.0, 0.1274, 0.0, 0.07227, 1.0, 0.1274, 0.0, 0.07227, 1.0, 1.0, 0.3095, 0.09531, 1.0, 1.0, 0.3095, 0.09531, 1.0, 0.6584, 0.01298, 0.04519, 1.0, 0.6584, 0.01298, 0.04519, 1.0, 0.1274, 0.0, 0.07227, 1.0, 0.1274, 0.0, 0.07227, 1.0, 0.1274, 0.0, 0.07227, 1.0, 0.1274, 0.0, 0.07227, 1.0, 0.8469, 0.07227, 0.05127, 1.0, 0.8469, 0.07227, 0.05127, 1.0, 0.8469, 0.07227, 0.05127, 1.0, 0.6584, 0.01298, 0.04519, 1.0, 0.6584, 0.01298, 0.04519, 1.0, 0.6584, 0.01298, 0.04519, 1.0, 0.6584, 0.01298, 0.04519, 1.0, 0.8469, 0.07227, 0.05127, 1.0, 0.8469, 0.07227, 0.05127, 1.0, 0.8469, 0.07227, 0.05127, 1.0, 0.8469, 0.07227, 0.05127, 1.0, 0.6584, 0.01298, 0.04519, 1.0, 0.6584, 0.01298, 0.04519, 1.0, 0.6584, 0.01298, 0.04519, 1.0, 0.6584, 0.01298, 0.04519, 1.0, 0.001518, 0.002732, 0.006995, 1.0, 0.001518, 0.002732, 0.006995, 1.0, 0.001518, 0.002732, 0.006995, 1.0, 0.001518, 0.002732, 0.006995, 1.0, 0.1274, 0.0, 0.07227, 1.0, 0.1274, 0.0, 0.07227, 1.0, 0.1274, 0.0, 0.07227, 1.0, 0.1274, 0.0, 0.07227, 1.0, 0.1274, 0.0, 0.07227, 1.0, 0.1274, 0.0, 0.07227, 1.0, 0.1274, 0.0, 0.07227, 1.0, 0.1274, 0.0, 0.07227, 1.0, 0.2874, 0.2747, 0.4793, 1.0, 0.2874, 0.2747, 0.4793, 1.0, 0.2874, 0.2747, 0.4793, 1.0, 0.2874, 0.2747, 0.4793, 1.0, 0.1274, 0.0, 0.07227, 1.0, 0.1274, 0.0, 0.07227, 1.0, 0.1274, 0.0, 0.07227, 1.0, 0.001518, 0.002732, 0.006995, 1.0, 0.001518, 0.002732, 0.006995, 1.0, 0.001518, 0.002732, 0.006995, 1.0, 0.001518, 0.002732, 0.006995, 1.0, 0.2874, 0.2747, 0.4793, 1.0, 0.2874, 0.2747, 0.4793, 1.0, 0.2874, 0.2747, 0.4793, 1.0, 0.2874, 0.2747, 0.4793, 1.0, 0.2874, 0.2747, 0.4793, 1.0, 0.2874, 0.2747, 0.4793, 1.0, 0.2874, 0.2747, 0.4793, 1.0, 0.2874, 0.2747, 0.4793, 1.0, 0.2874, 0.2747, 0.4793, 1.0, 0.2874, 0.2747, 0.4793, 1.0, 0.2874, 0.2747, 0.4793, 1.0, 0.2874, 0.2747, 0.4793, 1.0, 0.2874, 0.2747, 0.4793, 1.0, 0.2874, 0.2747, 0.4793, 1.0, 0.2874, 0.2747, 0.4793, 1.0, 0.2874, 0.2747, 0.4793, 1.0, 0.2874, 0.2747, 0.4793, 1.0, 0.2874, 0.2747, 0.4793, 1.0, 0.2874, 0.2747, 0.4793, 1.0, 0.2874, 0.2747, 0.4793, 1.0, 0.2874, 0.2747, 0.4793, 1.0, 0.2874, 0.2747, 0.4793, 1.0, 0.2874, 0.2747, 0.4793, 1.0, 0.2874, 0.2747, 0.4793, 1.0, 0.2874, 0.2747, 0.4793, 1.0, 0.2874, 0.2747, 0.4793, 1.0, 0.2874, 0.2747, 0.4793, 1.0, 0.2874, 0.2747, 0.4793, 1.0, 0.2874, 0.2747, 0.4793, 1.0, 0.2874, 0.2747, 0.4793, 1.0, 0.2874, 0.2747, 0.4793, 1.0, 0.2874, 0.2747, 0.4793, 1.0, 0.2874, 0.2747, 0.4793, 1.0, 0.2874, 0.2747, 0.4793, 1.0, 0.2874, 0.2747, 0.4793, 1.0, 0.2874, 0.2747, 0.4793, 1.0, 0.2874, 0.2747, 0.4793, 1.0, 0.2874, 0.2747, 0.4793, 1.0, 0.2874, 0.2747, 0.4793, 1.0, 0.2874, 0.2747, 0.4793, 1.0, 0.2874, 0.2747, 0.4793, 1.0, 0.2874, 0.2747, 0.4793, 1.0, 0.2874, 0.2747, 0.4793, 1.0, 0.2874, 0.2747, 0.4793, 1.0, 0.2874, 0.2747, 0.4793, 1.0, 0.2874, 0.2747, 0.4793, 1.0, 0.2874, 0.2747, 0.4793, 1.0, 0.2874, 0.2747, 0.4793, 1.0, 0.2874, 0.2747, 0.4793, 1.0, 0.2874, 0.2747, 0.4793, 1.0, 0.2874, 0.2747, 0.4793, 1.0, 0.2874, 0.2747, 0.4793, 1.0, 0.2874, 0.2747, 0.4793, 1.0, 0.2874, 0.2747, 0.4793, 1.0, 0.2874, 0.2747, 0.4793, 1.0, 0.2874, 0.2747, 0.4793, 1.0])
me_cube.use_remesh_fix_poles = True
me_cube.use_remesh_preserve_attributes = False
me_cube.use_paint_bone_selection = False
me_cube.use_paint_mask = True
me_cube.update()
me_cube_002 = bpy.data.meshes.new('Cube.002')
me_cube_002.from_pydata([(-0.116, -0.07317, -1.069e-08), (-0.116, 0.07317, -1.069e-08), (-0.1516, 0.02095, -1.085e-08), (-0.1562, -1.499e-09, 0.04025), (-0.1516, -0.02095, -1.085e-08), (-0.116, -0.02095, 0.03565), (-0.0757, 1.499e-09, 0.04025), (-0.116, 0.02095, 0.03565), (-0.116, -0.02095, -0.03565), (-0.1562, 1.499e-09, -0.04025), (-0.116, 0.02095, -0.03565), (-0.0803, 0.02095, -1.085e-08), (-0.0757, -1.499e-09, -0.04025), (-0.0803, -0.02095, -1.085e-08)], [], [(2, 7, 1), (8, 13, 0), (4, 8, 0), (13, 5, 0), (1, 7, 11), (11, 7, 6, 12), (12, 6, 5, 13), (1, 10, 2), (2, 10, 9, 3), (3, 9, 8, 4), (1, 11, 10), (10, 11, 12, 9), (9, 12, 13, 8), (0, 5, 4), (4, 5, 6, 3), (3, 6, 7, 2)])
_uv = me_cube_002.uv_layers.new(name='UVMap')
_uv.uv.foreach_set('vector', [0.375, 0.1875, 0.625, 0.1875, 0.375, 0.25, 0.375, 0.6875, 0.625, 0.6875, 0.375, 0.75, 0.125, 0.6875, 0.375, 0.6875, 0.125, 0.75, 0.625, 0.6875, 0.875, 0.6875, 0.625, 0.75, 0.875, 0.5, 0.875, 0.5625, 0.625, 0.5625, 0.625, 0.5625, 0.875, 0.5625, 0.875, 0.625, 0.625, 0.625, 0.625, 0.625, 0.875, 0.625, 0.875, 0.6875, 0.625, 0.6875, 0.375, 0.5, 0.375, 0.5625, 0.125, 0.5625, 0.125, 0.5625, 0.375, 0.5625, 0.375, 0.625, 0.125, 0.625, 0.125, 0.625, 0.375, 0.625, 0.375, 0.6875, 0.125, 0.6875, 0.625, 0.5, 0.625, 0.5625, 0.375, 0.5625, 0.375, 0.5625, 0.625, 0.5625, 0.625, 0.625, 0.375, 0.625, 0.375, 0.625, 0.625, 0.625, 0.625, 0.6875, 0.375, 0.6875, 0.625, 0.0, 0.625, 0.0625, 0.375, 0.0625, 0.375, 0.0625, 0.625, 0.0625, 0.625, 0.125, 0.375, 0.125, 0.375, 0.125, 0.625, 0.125, 0.625, 0.1875, 0.375, 0.1875])
_ca = me_cube_002.color_attributes.new('Col', 'BYTE_COLOR', 'CORNER')
_ca.data.foreach_set('color', [0.6105, 0.01298, 0.04519, 1.0, 0.6584, 0.0137, 0.04667, 1.0, 0.8469, 0.1981, 0.04092, 1.0, 0.6584, 0.01298, 0.04519, 1.0, 0.3325, 0.005182, 0.04817, 1.0, 0.8469, 0.1981, 0.04092, 1.0, 0.3278, 0.004391, 0.04817, 1.0, 0.6584, 0.01298, 0.04519, 1.0, 0.8469, 0.1981, 0.04092, 1.0, 0.3325, 0.005182, 0.04817, 1.0, 0.6376, 0.01298, 0.04519, 1.0, 0.8469, 0.1981, 0.04092, 1.0, 0.8469, 0.1981, 0.04092, 1.0, 0.6584, 0.0137, 0.04667, 1.0, 0.8469, 0.1981, 0.04092, 1.0, 0.8469, 0.1981, 0.04092, 1.0, 0.6584, 0.0137, 0.04667, 1.0, 0.3278, 0.004391, 0.04817, 1.0, 0.3278, 0.004391, 0.04817, 1.0, 0.3278, 0.004391, 0.04817, 1.0, 0.3278, 0.004391, 0.04817, 1.0, 0.6376, 0.01298, 0.04519, 1.0, 0.3325, 0.005182, 0.04817, 1.0, 0.8469, 0.1981, 0.04092, 1.0, 0.7011, 0.02624, 0.04667, 1.0, 0.6105, 0.01298, 0.04519, 1.0, 0.6105, 0.01298, 0.04519, 1.0, 0.7011, 0.02624, 0.04667, 1.0, 0.3372, 0.005605, 0.04817, 1.0, 0.3564, 0.008023, 0.04817, 1.0, 0.3564, 0.008023, 0.04817, 1.0, 0.3372, 0.005605, 0.04817, 1.0, 0.6584, 0.01298, 0.04519, 1.0, 0.3278, 0.004391, 0.04817, 1.0, 0.8469, 0.1981, 0.04092, 1.0, 0.8469, 0.1981, 0.04092, 1.0, 0.7011, 0.02624, 0.04667, 1.0, 0.7011, 0.02624, 0.04667, 1.0, 0.8469, 0.1981, 0.04092, 1.0, 0.3278, 0.004391, 0.04817, 1.0, 0.3372, 0.005605, 0.04817, 1.0, 0.3372, 0.005605, 0.04817, 1.0, 0.3278, 0.004391, 0.04817, 1.0, 0.3325, 0.005182, 0.04817, 1.0, 0.6584, 0.01298, 0.04519, 1.0, 0.8469, 0.1981, 0.04092, 1.0, 0.6376, 0.01298, 0.04519, 1.0, 0.3278, 0.004391, 0.04817, 1.0, 0.3278, 0.004391, 0.04817, 1.0, 0.6376, 0.01298, 0.04519, 1.0, 0.3278, 0.004391, 0.04817, 1.0, 0.3564, 0.008023, 0.04817, 1.0, 0.3564, 0.008023, 0.04817, 1.0, 0.3278, 0.004391, 0.04817, 1.0, 0.6584, 0.0137, 0.04667, 1.0, 0.6105, 0.01298, 0.04519, 1.0])
me_cube_002.use_remesh_fix_poles = True
me_cube_002.use_remesh_preserve_attributes = False
me_cube_002.use_paint_bone_selection = False
me_cube_002.use_paint_mask = True
me_cube_002.update()

# ---- objects
ob_skateboardcat = bpy.data.objects.new('SkateboardCat', me_cube_001)
ob_skateboard = bpy.data.objects.new('Skateboard', me_cube)
ob_fire = bpy.data.objects.new('Fire', me_cube_002)

# ---- transforms, parenting, visibility, modifiers, constraints
ob_skateboardcat.location = (0.0, 0.0, 0.833)
ob_skateboardcat.rotation_euler = (0.0, -0.0, -1.571)
ob_skateboardcat.scale = (0.7187, 0.7187, 0.7187)
ob_skateboard.location = (0.0, 0.0, -0.01108)
ob_skateboard.rotation_euler = (0.0, -0.0, -1.571)
ob_skateboard.scale = (0.7187, 0.7187, 0.7187)
ob_fire.location = (0.0, -0.9099, 0.0)
ob_fire.scale = (1.0, 1.536, 1.0)
_m = ob_fire.modifiers.new('Mirror', 'MIRROR')

# ---- collection membership
col_skateboardcat.objects.link(ob_skateboardcat)
col_skateboardcat.objects.link(ob_skateboard)
col_skateboardcat.objects.link(ob_fire)

# ---- scene / render settings (as saved in the file)
scene.frame_start = 1; scene.frame_end = 250; scene.frame_set(1)
scene.render.engine = 'BLENDER_EEVEE_NEXT'
scene.cycles.sampling_pattern = 'TABULATED_SOBOL'
scene.cycles.use_light_tree = False
scene.view_settings.view_transform = 'Filmic'
bpy.context.view_layer.update()

# ---- added for rendering (the .blend has no active camera and no usable light): camera, sun
cam_auto = bpy.data.cameras.new('AutoCamera')
cam_auto.lens = 50.0
cam_auto.sensor_width = 36.0
cam_auto.clip_end = 1000.0
ob_auto_camera = bpy.data.objects.new('AutoCamera', cam_auto)
scene.collection.objects.link(ob_auto_camera)
ob_auto_camera.location = (2.82842, -3.32665, 3.07664)
ob_auto_camera.rotation_euler = (1.09748, -7.21219e-08, 0.694738)
scene.camera = ob_auto_camera
light_auto_sun = bpy.data.lights.new('AutoSun', 'SUN')
light_auto_sun.energy = 3.0
light_auto_sun.angle = 0.0523599
ob_auto_sun = bpy.data.objects.new('AutoSun', light_auto_sun)
scene.collection.objects.link(ob_auto_sun)
ob_auto_sun.rotation_euler = (0.872665, 0.174533, 0.523599)
bpy.context.view_layer.update()
